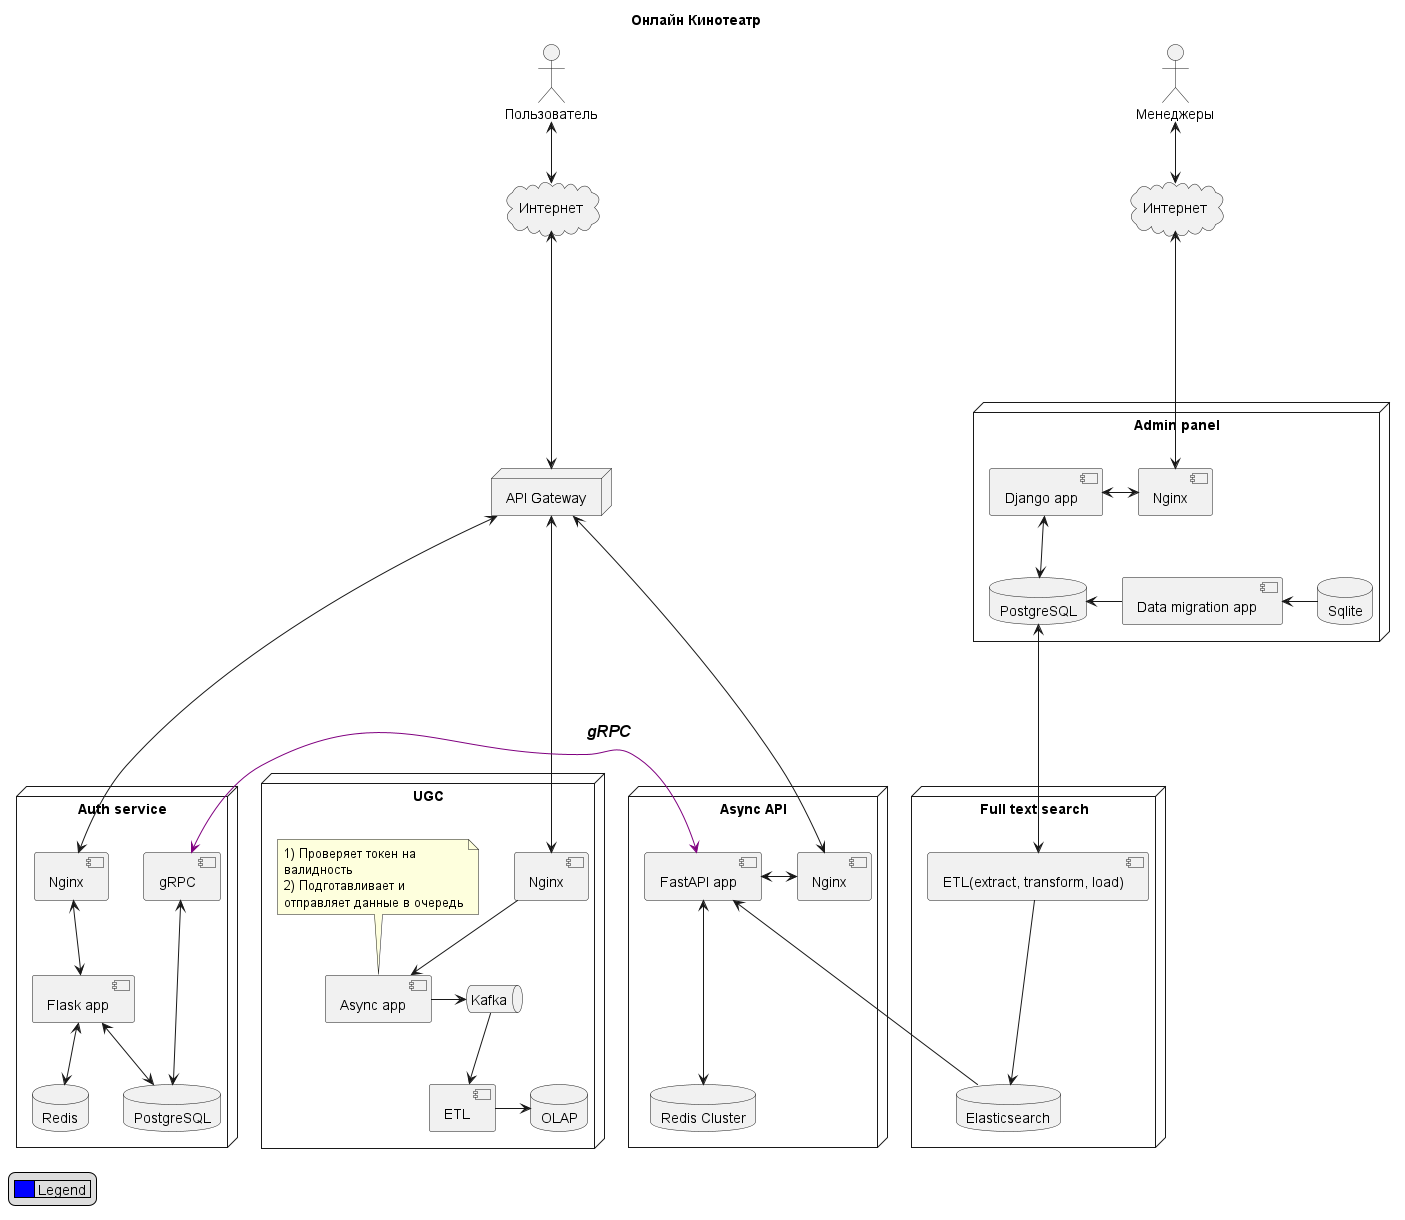

The diagram above was rendered by PlantUML. Its source (embedded in the PNG):
@startuml
skinparam componentStyle uml2

title "Онлайн Кинотеатр"

actor "Пользователь" as user
actor "Менеджеры" as manager

cloud "Интернет" as internet{
}

cloud "Интернет" as manager_internet{
}

node "API Gateway" as api{
}

node "Admin panel" as admin_panel {
component "Data migration app" as ap_data_migration
component "Django app" as ap_django
component "Nginx" as ap_nginx
database "Sqlite" as ap_db_slt
database "PostgreSQL" as ap_db_pg
ap_django <--> ap_db_pg
ap_django <-> ap_nginx
ap_db_pg <- ap_data_migration
ap_data_migration <- ap_db_slt
}

node "Full text search" as fts{
component "ETL(extract, transform, load)" as fts_etl
database "Elasticsearch" as fts_elastic
fts_etl ---> fts_elastic
}

node "Async API"{
component "FastAPI app" as asyncapi_app
component "Nginx" as asyncapi_nginx
database "Redis Cluster" as asyncapi_redis
asyncapi_app <---> asyncapi_redis
asyncapi_app <-> asyncapi_nginx
}

node "Auth service" as auth_service {
component "Flask app" as auth_flask_app
database "PostgreSQL" as auth_db_pg
database "Redis" as auth_db_redis
component "Nginx" as auth_nginx
component "gRPC" as auth_grpc
auth_flask_app <--> auth_db_pg
auth_flask_app <--> auth_db_redis
auth_nginx <--> auth_flask_app
auth_grpc <---> auth_db_pg
}

node "UGC" as ugc{
component "Nginx" as ugc_nginx
component "Async app" as ugc_app
note top of ugc_app
  1) Проверяет токен на
  валидность
  2) Подготавливает и
  отправляет данные в очередь
end note
queue "Kafka" as ugc_kafka
component "ETL" as ugc_etl
database "OLAP" as ugc_olap
ugc_nginx --> ugc_app
ugc_app -> ugc_kafka
ugc_kafka --> ugc_etl
ugc_etl -> ugc_olap
}
user <--> internet
internet <----> api
api <----> auth_nginx
api <----> asyncapi_nginx
api <----> ugc_nginx
auth_grpc <-[#800080]> asyncapi_app : <size:16><i><b>gRPC</b></i></size>\n

ap_db_pg <---> fts_etl
asyncapi_app <--- fts_elastic

manager <--> manager_internet
manager_internet <----> ap_nginx



legend left
    |<#0000FF>     | Legend |
end legend

@enduml